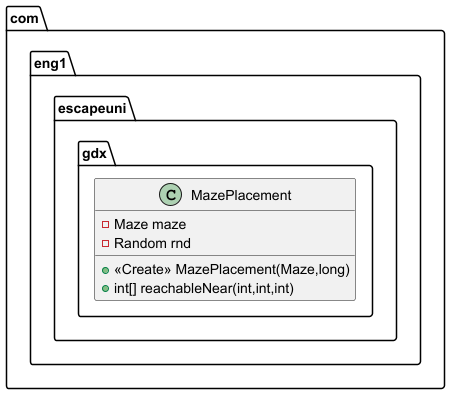

The diagram above was rendered by PlantUML. Its source (embedded in the PNG):
@startuml
class com.eng1.escapeuni.gdx.MazePlacement {
- Maze maze
- Random rnd
+ <<Create>> MazePlacement(Maze,long)
+ int[] reachableNear(int,int,int)
}


@enduml